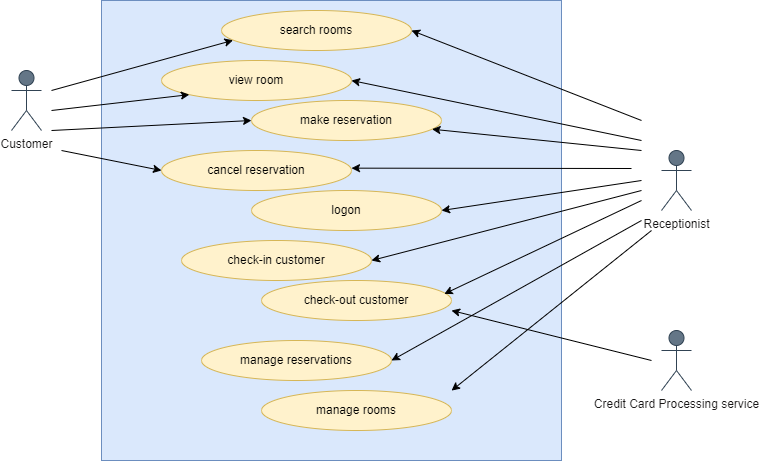

The diagram above was exported from draw.io. Its source (the exported page's mxGraphModel, read from the mxfile embedded in the PNG):
<mxGraphModel dx="1038" dy="521" grid="1" gridSize="10" guides="1" tooltips="1" connect="1" arrows="1" fold="1" page="1" pageScale="1" pageWidth="850" pageHeight="1100" math="0" shadow="0">
  <root>
    <mxCell id="0" />
    <mxCell id="1" parent="0" />
    <mxCell id="Sou6zSAzGkObw_iHGkA9-2" value="" style="whiteSpace=wrap;html=1;aspect=fixed;fillColor=#dae8fc;strokeColor=#6c8ebf;" vertex="1" parent="1">
      <mxGeometry x="140" y="160" width="460" height="460" as="geometry" />
    </mxCell>
    <mxCell id="Sou6zSAzGkObw_iHGkA9-3" value="&lt;font color=&quot;#151414&quot;&gt;Customer&lt;/font&gt;" style="shape=umlActor;verticalLabelPosition=bottom;verticalAlign=top;html=1;outlineConnect=0;fillColor=#647687;fontColor=#ffffff;strokeColor=#314354;" vertex="1" parent="1">
      <mxGeometry x="50" y="230" width="30" height="60" as="geometry" />
    </mxCell>
    <mxCell id="Sou6zSAzGkObw_iHGkA9-4" value="&lt;font color=&quot;#151414&quot;&gt;Receptionist&lt;/font&gt;" style="shape=umlActor;verticalLabelPosition=bottom;verticalAlign=top;html=1;outlineConnect=0;fillColor=#647687;strokeColor=#314354;fontColor=#ffffff;" vertex="1" parent="1">
      <mxGeometry x="700" y="310" width="30" height="60" as="geometry" />
    </mxCell>
    <mxCell id="Sou6zSAzGkObw_iHGkA9-5" value="&lt;span&gt;view room&lt;/span&gt;" style="ellipse;whiteSpace=wrap;html=1;fillColor=#fff2cc;strokeColor=#d6b656;" vertex="1" parent="1">
      <mxGeometry x="200" y="220" width="190" height="40" as="geometry" />
    </mxCell>
    <mxCell id="Sou6zSAzGkObw_iHGkA9-6" value="make reservation" style="ellipse;whiteSpace=wrap;html=1;fillColor=#fff2cc;strokeColor=#d6b656;" vertex="1" parent="1">
      <mxGeometry x="290" y="260" width="190" height="40" as="geometry" />
    </mxCell>
    <mxCell id="Sou6zSAzGkObw_iHGkA9-7" value="cancel reservation" style="ellipse;whiteSpace=wrap;html=1;fillColor=#fff2cc;strokeColor=#d6b656;" vertex="1" parent="1">
      <mxGeometry x="200" y="310" width="190" height="40" as="geometry" />
    </mxCell>
    <mxCell id="Sou6zSAzGkObw_iHGkA9-8" value="logon" style="ellipse;whiteSpace=wrap;html=1;fillColor=#fff2cc;strokeColor=#d6b656;" vertex="1" parent="1">
      <mxGeometry x="290" y="350" width="190" height="40" as="geometry" />
    </mxCell>
    <mxCell id="Sou6zSAzGkObw_iHGkA9-9" value="check-in customer" style="ellipse;whiteSpace=wrap;html=1;fillColor=#fff2cc;strokeColor=#d6b656;" vertex="1" parent="1">
      <mxGeometry x="220" y="400" width="190" height="40" as="geometry" />
    </mxCell>
    <mxCell id="Sou6zSAzGkObw_iHGkA9-10" value="check-out customer" style="ellipse;whiteSpace=wrap;html=1;fillColor=#fff2cc;strokeColor=#d6b656;" vertex="1" parent="1">
      <mxGeometry x="300" y="440" width="190" height="40" as="geometry" />
    </mxCell>
    <mxCell id="Sou6zSAzGkObw_iHGkA9-11" value="manage reservations" style="ellipse;whiteSpace=wrap;html=1;fillColor=#fff2cc;strokeColor=#d6b656;" vertex="1" parent="1">
      <mxGeometry x="240" y="500" width="190" height="40" as="geometry" />
    </mxCell>
    <mxCell id="Sou6zSAzGkObw_iHGkA9-12" value="manage rooms" style="ellipse;whiteSpace=wrap;html=1;fillColor=#fff2cc;strokeColor=#d6b656;" vertex="1" parent="1">
      <mxGeometry x="300" y="550" width="190" height="40" as="geometry" />
    </mxCell>
    <mxCell id="Sou6zSAzGkObw_iHGkA9-1" value="search rooms" style="ellipse;whiteSpace=wrap;html=1;fillColor=#fff2cc;strokeColor=#d6b656;" vertex="1" parent="1">
      <mxGeometry x="260" y="170" width="190" height="40" as="geometry" />
    </mxCell>
    <mxCell id="Sou6zSAzGkObw_iHGkA9-20" value="" style="endArrow=classic;html=1;rounded=0;entryX=0.061;entryY=0.745;entryDx=0;entryDy=0;entryPerimeter=0;" edge="1" parent="1" target="Sou6zSAzGkObw_iHGkA9-1">
      <mxGeometry width="50" height="50" relative="1" as="geometry">
        <mxPoint x="90" y="250" as="sourcePoint" />
        <mxPoint x="490" y="350" as="targetPoint" />
      </mxGeometry>
    </mxCell>
    <mxCell id="Sou6zSAzGkObw_iHGkA9-21" value="" style="endArrow=classic;html=1;rounded=0;entryX=0;entryY=1;entryDx=0;entryDy=0;" edge="1" parent="1" target="Sou6zSAzGkObw_iHGkA9-5">
      <mxGeometry width="50" height="50" relative="1" as="geometry">
        <mxPoint x="90" y="270" as="sourcePoint" />
        <mxPoint x="490" y="350" as="targetPoint" />
      </mxGeometry>
    </mxCell>
    <mxCell id="Sou6zSAzGkObw_iHGkA9-22" value="" style="endArrow=classic;html=1;rounded=0;entryX=0;entryY=0.5;entryDx=0;entryDy=0;" edge="1" parent="1" target="Sou6zSAzGkObw_iHGkA9-6">
      <mxGeometry width="50" height="50" relative="1" as="geometry">
        <mxPoint x="90" y="290" as="sourcePoint" />
        <mxPoint x="490" y="350" as="targetPoint" />
      </mxGeometry>
    </mxCell>
    <mxCell id="Sou6zSAzGkObw_iHGkA9-23" value="" style="endArrow=classic;html=1;rounded=0;entryX=0;entryY=0.5;entryDx=0;entryDy=0;" edge="1" parent="1" target="Sou6zSAzGkObw_iHGkA9-7">
      <mxGeometry width="50" height="50" relative="1" as="geometry">
        <mxPoint x="100" y="310" as="sourcePoint" />
        <mxPoint x="490" y="350" as="targetPoint" />
      </mxGeometry>
    </mxCell>
    <mxCell id="Sou6zSAzGkObw_iHGkA9-24" value="" style="endArrow=classic;html=1;rounded=0;entryX=1;entryY=0.5;entryDx=0;entryDy=0;" edge="1" parent="1" target="Sou6zSAzGkObw_iHGkA9-1">
      <mxGeometry width="50" height="50" relative="1" as="geometry">
        <mxPoint x="680" y="280" as="sourcePoint" />
        <mxPoint x="490" y="350" as="targetPoint" />
      </mxGeometry>
    </mxCell>
    <mxCell id="Sou6zSAzGkObw_iHGkA9-26" value="" style="endArrow=classic;html=1;rounded=0;entryX=1;entryY=0.5;entryDx=0;entryDy=0;" edge="1" parent="1" target="Sou6zSAzGkObw_iHGkA9-5">
      <mxGeometry width="50" height="50" relative="1" as="geometry">
        <mxPoint x="680" y="300" as="sourcePoint" />
        <mxPoint x="460" y="200" as="targetPoint" />
      </mxGeometry>
    </mxCell>
    <mxCell id="Sou6zSAzGkObw_iHGkA9-27" value="" style="endArrow=classic;html=1;rounded=0;" edge="1" parent="1" target="Sou6zSAzGkObw_iHGkA9-6">
      <mxGeometry width="50" height="50" relative="1" as="geometry">
        <mxPoint x="680" y="310" as="sourcePoint" />
        <mxPoint x="470" y="210" as="targetPoint" />
      </mxGeometry>
    </mxCell>
    <mxCell id="Sou6zSAzGkObw_iHGkA9-29" value="" style="endArrow=classic;html=1;rounded=0;entryX=1;entryY=0.5;entryDx=0;entryDy=0;" edge="1" parent="1" target="Sou6zSAzGkObw_iHGkA9-8">
      <mxGeometry width="50" height="50" relative="1" as="geometry">
        <mxPoint x="680" y="340" as="sourcePoint" />
        <mxPoint x="490" y="230" as="targetPoint" />
      </mxGeometry>
    </mxCell>
    <mxCell id="Sou6zSAzGkObw_iHGkA9-30" value="" style="endArrow=classic;html=1;rounded=0;entryX=1;entryY=0.5;entryDx=0;entryDy=0;" edge="1" parent="1">
      <mxGeometry width="50" height="50" relative="1" as="geometry">
        <mxPoint x="670" y="328" as="sourcePoint" />
        <mxPoint x="390" y="327.65" as="targetPoint" />
      </mxGeometry>
    </mxCell>
    <mxCell id="Sou6zSAzGkObw_iHGkA9-31" value="" style="endArrow=classic;html=1;rounded=0;entryX=1;entryY=0.5;entryDx=0;entryDy=0;" edge="1" parent="1" target="Sou6zSAzGkObw_iHGkA9-9">
      <mxGeometry width="50" height="50" relative="1" as="geometry">
        <mxPoint x="680" y="350" as="sourcePoint" />
        <mxPoint x="510" y="250" as="targetPoint" />
        <Array as="points" />
      </mxGeometry>
    </mxCell>
    <mxCell id="Sou6zSAzGkObw_iHGkA9-32" value="" style="endArrow=classic;html=1;rounded=0;entryX=0.962;entryY=0.335;entryDx=0;entryDy=0;entryPerimeter=0;" edge="1" parent="1" target="Sou6zSAzGkObw_iHGkA9-10">
      <mxGeometry width="50" height="50" relative="1" as="geometry">
        <mxPoint x="680" y="360" as="sourcePoint" />
        <mxPoint x="410" y="420" as="targetPoint" />
      </mxGeometry>
    </mxCell>
    <mxCell id="Sou6zSAzGkObw_iHGkA9-33" value="" style="endArrow=classic;html=1;rounded=0;" edge="1" parent="1">
      <mxGeometry width="50" height="50" relative="1" as="geometry">
        <mxPoint x="680" y="380" as="sourcePoint" />
        <mxPoint x="430" y="520" as="targetPoint" />
      </mxGeometry>
    </mxCell>
    <mxCell id="Sou6zSAzGkObw_iHGkA9-34" value="" style="endArrow=classic;html=1;rounded=0;entryX=0.761;entryY=0.848;entryDx=0;entryDy=0;entryPerimeter=0;" edge="1" parent="1" target="Sou6zSAzGkObw_iHGkA9-2">
      <mxGeometry width="50" height="50" relative="1" as="geometry">
        <mxPoint x="690" y="390" as="sourcePoint" />
        <mxPoint x="420" y="510" as="targetPoint" />
      </mxGeometry>
    </mxCell>
    <mxCell id="Sou6zSAzGkObw_iHGkA9-36" value="&lt;font color=&quot;#181616&quot;&gt;Credit Card Processing service&lt;/font&gt;" style="shape=umlActor;verticalLabelPosition=bottom;verticalAlign=top;html=1;outlineConnect=0;fillColor=#647687;fontColor=#ffffff;strokeColor=#314354;" vertex="1" parent="1">
      <mxGeometry x="700" y="490" width="30" height="60" as="geometry" />
    </mxCell>
    <mxCell id="Sou6zSAzGkObw_iHGkA9-39" value="" style="endArrow=classic;html=1;rounded=0;fontColor=#181616;" edge="1" parent="1">
      <mxGeometry width="50" height="50" relative="1" as="geometry">
        <mxPoint x="690" y="520" as="sourcePoint" />
        <mxPoint x="490" y="470" as="targetPoint" />
      </mxGeometry>
    </mxCell>
  </root>
</mxGraphModel>